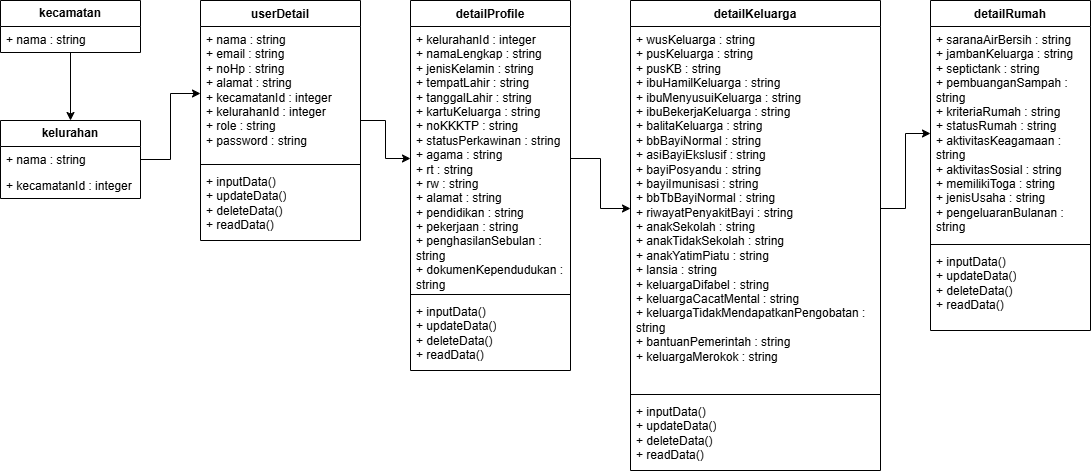

The diagram above was exported from draw.io. Its source (the exported page's mxGraphModel, read from the mxfile embedded in the PNG):
<mxGraphModel dx="2086" dy="572" grid="1" gridSize="10" guides="1" tooltips="1" connect="1" arrows="1" fold="1" page="1" pageScale="1" pageWidth="850" pageHeight="1100" math="0" shadow="0">
  <root>
    <mxCell id="0" />
    <mxCell id="1" parent="0" />
    <mxCell id="sNy4qB0k-u9Amyiz9SRw-1" value="detailProfile" style="swimlane;fontStyle=1;align=center;verticalAlign=top;childLayout=stackLayout;horizontal=1;startSize=26;horizontalStack=0;resizeParent=1;resizeParentMax=0;resizeLast=0;collapsible=1;marginBottom=0;whiteSpace=wrap;html=1;" parent="1" vertex="1">
      <mxGeometry x="80" y="100" width="160" height="370" as="geometry" />
    </mxCell>
    <mxCell id="sNy4qB0k-u9Amyiz9SRw-2" value="&lt;div&gt;+ kelurahanId : integer&lt;/div&gt;+ namaLengkap : string&lt;div&gt;+ jenisKelamin : string&lt;/div&gt;&lt;div&gt;+ tempatLahir : string&lt;/div&gt;&lt;div&gt;+ tanggalLahir : string&lt;/div&gt;&lt;div&gt;+ kartuKeluarga : string&lt;/div&gt;&lt;div&gt;+ noKKKTP : string&lt;/div&gt;&lt;div&gt;+ statusPerkawinan : string&lt;/div&gt;&lt;div&gt;+ agama : string&lt;/div&gt;&lt;div&gt;+ rt : string&lt;/div&gt;&lt;div&gt;+ rw : string&lt;/div&gt;&lt;div&gt;+ alamat : string&lt;/div&gt;&lt;div&gt;+ pendidikan : string&lt;/div&gt;&lt;div&gt;+ pekerjaan : string&lt;/div&gt;&lt;div&gt;+ penghasilanSebulan : string&lt;/div&gt;&lt;div&gt;+ dokumenKependudukan : string&lt;/div&gt;" style="text;strokeColor=none;fillColor=none;align=left;verticalAlign=top;spacingLeft=4;spacingRight=4;overflow=hidden;rotatable=0;points=[[0,0.5],[1,0.5]];portConstraint=eastwest;whiteSpace=wrap;html=1;" parent="sNy4qB0k-u9Amyiz9SRw-1" vertex="1">
      <mxGeometry y="26" width="160" height="264" as="geometry" />
    </mxCell>
    <mxCell id="sNy4qB0k-u9Amyiz9SRw-3" value="" style="line;strokeWidth=1;fillColor=none;align=left;verticalAlign=middle;spacingTop=-1;spacingLeft=3;spacingRight=3;rotatable=0;labelPosition=right;points=[];portConstraint=eastwest;strokeColor=inherit;" parent="sNy4qB0k-u9Amyiz9SRw-1" vertex="1">
      <mxGeometry y="290" width="160" height="8" as="geometry" />
    </mxCell>
    <mxCell id="sNy4qB0k-u9Amyiz9SRw-4" value="+ inputData()&lt;div&gt;+ updateData()&lt;/div&gt;&lt;div&gt;+ deleteData()&lt;/div&gt;&lt;div&gt;+ readData()&lt;/div&gt;" style="text;strokeColor=none;fillColor=none;align=left;verticalAlign=top;spacingLeft=4;spacingRight=4;overflow=hidden;rotatable=0;points=[[0,0.5],[1,0.5]];portConstraint=eastwest;whiteSpace=wrap;html=1;" parent="sNy4qB0k-u9Amyiz9SRw-1" vertex="1">
      <mxGeometry y="298" width="160" height="72" as="geometry" />
    </mxCell>
    <mxCell id="sNy4qB0k-u9Amyiz9SRw-5" value="detailKeluarga" style="swimlane;fontStyle=1;align=center;verticalAlign=top;childLayout=stackLayout;horizontal=1;startSize=26;horizontalStack=0;resizeParent=1;resizeParentMax=0;resizeLast=0;collapsible=1;marginBottom=0;whiteSpace=wrap;html=1;" parent="1" vertex="1">
      <mxGeometry x="300" y="100" width="250" height="470" as="geometry" />
    </mxCell>
    <mxCell id="sNy4qB0k-u9Amyiz9SRw-6" value="+ wusKeluarga : string&lt;div&gt;+ pusKeluarga : string&lt;/div&gt;&lt;div&gt;+ pusKB : string&lt;/div&gt;&lt;div&gt;+ ibuHamilKeluarga : string&lt;/div&gt;&lt;div&gt;+ ibuMenyusuiKeluarga : string&lt;/div&gt;&lt;div&gt;+ ibuBekerjaKeluarga : string&lt;/div&gt;&lt;div&gt;+ balitaKeluarga : string&lt;/div&gt;&lt;div&gt;+ bbBayiNormal : string&lt;/div&gt;&lt;div&gt;+ asiBayiEkslusif : string&lt;/div&gt;&lt;div&gt;+ bayiPosyandu : string&lt;/div&gt;&lt;div&gt;+ bayiImunisasi : string&lt;/div&gt;&lt;div&gt;+ bbTbBayiNormal : string&lt;/div&gt;&lt;div&gt;+ riwayatPenyakitBayi : string&lt;/div&gt;&lt;div&gt;+ anakSekolah : string&lt;/div&gt;&lt;div&gt;+ anakTidakSekolah : string&lt;/div&gt;&lt;div&gt;+ anakYatimPiatu : string&lt;/div&gt;&lt;div&gt;+ lansia : string&lt;/div&gt;&lt;div&gt;+ keluargaDifabel : string&lt;/div&gt;&lt;div&gt;+ keluargaCacatMental : string&lt;/div&gt;&lt;div&gt;+ keluargaTidakMendapatkanPengobatan : string&lt;/div&gt;&lt;div&gt;+ bantuanPemerintah : string&lt;/div&gt;&lt;div&gt;+ keluargaMerokok : string&lt;/div&gt;" style="text;strokeColor=none;fillColor=none;align=left;verticalAlign=top;spacingLeft=4;spacingRight=4;overflow=hidden;rotatable=0;points=[[0,0.5],[1,0.5]];portConstraint=eastwest;whiteSpace=wrap;html=1;" parent="sNy4qB0k-u9Amyiz9SRw-5" vertex="1">
      <mxGeometry y="26" width="250" height="364" as="geometry" />
    </mxCell>
    <mxCell id="sNy4qB0k-u9Amyiz9SRw-7" value="" style="line;strokeWidth=1;fillColor=none;align=left;verticalAlign=middle;spacingTop=-1;spacingLeft=3;spacingRight=3;rotatable=0;labelPosition=right;points=[];portConstraint=eastwest;strokeColor=inherit;" parent="sNy4qB0k-u9Amyiz9SRw-5" vertex="1">
      <mxGeometry y="390" width="250" height="8" as="geometry" />
    </mxCell>
    <mxCell id="sNy4qB0k-u9Amyiz9SRw-8" value="+ inputData()&lt;div&gt;+ updateData()&lt;/div&gt;&lt;div&gt;+ deleteData()&lt;/div&gt;&lt;div&gt;+ readData()&lt;/div&gt;" style="text;strokeColor=none;fillColor=none;align=left;verticalAlign=top;spacingLeft=4;spacingRight=4;overflow=hidden;rotatable=0;points=[[0,0.5],[1,0.5]];portConstraint=eastwest;whiteSpace=wrap;html=1;" parent="sNy4qB0k-u9Amyiz9SRw-5" vertex="1">
      <mxGeometry y="398" width="250" height="72" as="geometry" />
    </mxCell>
    <mxCell id="sNy4qB0k-u9Amyiz9SRw-9" value="detailRumah" style="swimlane;fontStyle=1;align=center;verticalAlign=top;childLayout=stackLayout;horizontal=1;startSize=26;horizontalStack=0;resizeParent=1;resizeParentMax=0;resizeLast=0;collapsible=1;marginBottom=0;whiteSpace=wrap;html=1;" parent="1" vertex="1">
      <mxGeometry x="600" y="100" width="160" height="330" as="geometry" />
    </mxCell>
    <mxCell id="sNy4qB0k-u9Amyiz9SRw-10" value="+ saranaAirBersih : string&lt;div&gt;+ jambanKeluarga : string&lt;/div&gt;&lt;div&gt;+ septictank : string&lt;/div&gt;&lt;div&gt;+ pembuanganSampah : string&lt;/div&gt;&lt;div&gt;+ kriteriaRumah : string&lt;/div&gt;&lt;div&gt;+ statusRumah : string&lt;/div&gt;&lt;div&gt;+ aktivitasKeagamaan : string&lt;/div&gt;&lt;div&gt;+ aktivitasSosial : string&lt;/div&gt;&lt;div&gt;+ memilikiToga : string&lt;/div&gt;&lt;div&gt;+ jenisUsaha : string&lt;/div&gt;&lt;div&gt;+ pengeluaranBulanan : string&lt;/div&gt;" style="text;strokeColor=none;fillColor=none;align=left;verticalAlign=top;spacingLeft=4;spacingRight=4;overflow=hidden;rotatable=0;points=[[0,0.5],[1,0.5]];portConstraint=eastwest;whiteSpace=wrap;html=1;" parent="sNy4qB0k-u9Amyiz9SRw-9" vertex="1">
      <mxGeometry y="26" width="160" height="214" as="geometry" />
    </mxCell>
    <mxCell id="sNy4qB0k-u9Amyiz9SRw-11" value="" style="line;strokeWidth=1;fillColor=none;align=left;verticalAlign=middle;spacingTop=-1;spacingLeft=3;spacingRight=3;rotatable=0;labelPosition=right;points=[];portConstraint=eastwest;strokeColor=inherit;" parent="sNy4qB0k-u9Amyiz9SRw-9" vertex="1">
      <mxGeometry y="240" width="160" height="8" as="geometry" />
    </mxCell>
    <mxCell id="sNy4qB0k-u9Amyiz9SRw-12" value="+ inputData()&lt;div&gt;+ updateData()&lt;/div&gt;&lt;div&gt;+ deleteData()&lt;/div&gt;&lt;div&gt;+ readData()&lt;/div&gt;" style="text;strokeColor=none;fillColor=none;align=left;verticalAlign=top;spacingLeft=4;spacingRight=4;overflow=hidden;rotatable=0;points=[[0,0.5],[1,0.5]];portConstraint=eastwest;whiteSpace=wrap;html=1;" parent="sNy4qB0k-u9Amyiz9SRw-9" vertex="1">
      <mxGeometry y="248" width="160" height="82" as="geometry" />
    </mxCell>
    <mxCell id="sNy4qB0k-u9Amyiz9SRw-14" style="edgeStyle=orthogonalEdgeStyle;rounded=0;orthogonalLoop=1;jettySize=auto;html=1;entryX=0;entryY=0.5;entryDx=0;entryDy=0;" parent="1" source="sNy4qB0k-u9Amyiz9SRw-2" target="sNy4qB0k-u9Amyiz9SRw-6" edge="1">
      <mxGeometry relative="1" as="geometry" />
    </mxCell>
    <mxCell id="sNy4qB0k-u9Amyiz9SRw-15" style="edgeStyle=orthogonalEdgeStyle;rounded=0;orthogonalLoop=1;jettySize=auto;html=1;exitX=1;exitY=0.5;exitDx=0;exitDy=0;entryX=0;entryY=0.5;entryDx=0;entryDy=0;" parent="1" source="sNy4qB0k-u9Amyiz9SRw-6" target="sNy4qB0k-u9Amyiz9SRw-10" edge="1">
      <mxGeometry relative="1" as="geometry" />
    </mxCell>
    <mxCell id="kDjamf0bjOq5vrmyvKrX-5" style="edgeStyle=orthogonalEdgeStyle;rounded=0;orthogonalLoop=1;jettySize=auto;html=1;entryX=0;entryY=0.5;entryDx=0;entryDy=0;" edge="1" parent="1" source="kDjamf0bjOq5vrmyvKrX-1" target="sNy4qB0k-u9Amyiz9SRw-2">
      <mxGeometry relative="1" as="geometry" />
    </mxCell>
    <mxCell id="kDjamf0bjOq5vrmyvKrX-1" value="userDetail" style="swimlane;fontStyle=1;align=center;verticalAlign=top;childLayout=stackLayout;horizontal=1;startSize=26;horizontalStack=0;resizeParent=1;resizeParentMax=0;resizeLast=0;collapsible=1;marginBottom=0;whiteSpace=wrap;html=1;" vertex="1" parent="1">
      <mxGeometry x="-130" y="100" width="160" height="240" as="geometry" />
    </mxCell>
    <mxCell id="kDjamf0bjOq5vrmyvKrX-2" value="+ nama : string&lt;div&gt;+ email : string&lt;/div&gt;&lt;div&gt;+ noHp : string&lt;/div&gt;&lt;div&gt;+ alamat : string&lt;/div&gt;&lt;div&gt;+ kecamatanId : integer&lt;/div&gt;&lt;div&gt;+ kelurahanId : integer&lt;/div&gt;&lt;div&gt;+ role : string&lt;/div&gt;&lt;div&gt;+ password : string&lt;/div&gt;" style="text;strokeColor=none;fillColor=none;align=left;verticalAlign=top;spacingLeft=4;spacingRight=4;overflow=hidden;rotatable=0;points=[[0,0.5],[1,0.5]];portConstraint=eastwest;whiteSpace=wrap;html=1;" vertex="1" parent="kDjamf0bjOq5vrmyvKrX-1">
      <mxGeometry y="26" width="160" height="134" as="geometry" />
    </mxCell>
    <mxCell id="kDjamf0bjOq5vrmyvKrX-3" value="" style="line;strokeWidth=1;fillColor=none;align=left;verticalAlign=middle;spacingTop=-1;spacingLeft=3;spacingRight=3;rotatable=0;labelPosition=right;points=[];portConstraint=eastwest;strokeColor=inherit;" vertex="1" parent="kDjamf0bjOq5vrmyvKrX-1">
      <mxGeometry y="160" width="160" height="8" as="geometry" />
    </mxCell>
    <mxCell id="kDjamf0bjOq5vrmyvKrX-4" value="+ inputData()&lt;div&gt;+ updateData()&lt;/div&gt;&lt;div&gt;+ deleteData()&lt;/div&gt;&lt;div&gt;+ readData()&lt;/div&gt;" style="text;strokeColor=none;fillColor=none;align=left;verticalAlign=top;spacingLeft=4;spacingRight=4;overflow=hidden;rotatable=0;points=[[0,0.5],[1,0.5]];portConstraint=eastwest;whiteSpace=wrap;html=1;" vertex="1" parent="kDjamf0bjOq5vrmyvKrX-1">
      <mxGeometry y="168" width="160" height="72" as="geometry" />
    </mxCell>
    <mxCell id="RMk5N5-XaUy_C5N2X2x0-1" style="edgeStyle=orthogonalEdgeStyle;rounded=0;orthogonalLoop=1;jettySize=auto;html=1;entryX=0.5;entryY=0;entryDx=0;entryDy=0;" edge="1" parent="1" source="kDjamf0bjOq5vrmyvKrX-14" target="kDjamf0bjOq5vrmyvKrX-18">
      <mxGeometry relative="1" as="geometry" />
    </mxCell>
    <mxCell id="kDjamf0bjOq5vrmyvKrX-14" value="&lt;b&gt;kecamatan&lt;/b&gt;" style="swimlane;fontStyle=0;childLayout=stackLayout;horizontal=1;startSize=26;fillColor=none;horizontalStack=0;resizeParent=1;resizeParentMax=0;resizeLast=0;collapsible=1;marginBottom=0;whiteSpace=wrap;html=1;" vertex="1" parent="1">
      <mxGeometry x="-330" y="100" width="140" height="52" as="geometry" />
    </mxCell>
    <mxCell id="kDjamf0bjOq5vrmyvKrX-15" value="+ nama : string" style="text;strokeColor=none;fillColor=none;align=left;verticalAlign=top;spacingLeft=4;spacingRight=4;overflow=hidden;rotatable=0;points=[[0,0.5],[1,0.5]];portConstraint=eastwest;whiteSpace=wrap;html=1;" vertex="1" parent="kDjamf0bjOq5vrmyvKrX-14">
      <mxGeometry y="26" width="140" height="26" as="geometry" />
    </mxCell>
    <mxCell id="RMk5N5-XaUy_C5N2X2x0-2" style="edgeStyle=orthogonalEdgeStyle;rounded=0;orthogonalLoop=1;jettySize=auto;html=1;entryX=0;entryY=0.5;entryDx=0;entryDy=0;" edge="1" parent="1" source="kDjamf0bjOq5vrmyvKrX-18" target="kDjamf0bjOq5vrmyvKrX-2">
      <mxGeometry relative="1" as="geometry" />
    </mxCell>
    <mxCell id="kDjamf0bjOq5vrmyvKrX-18" value="&lt;b&gt;kelurahan&lt;/b&gt;" style="swimlane;fontStyle=0;childLayout=stackLayout;horizontal=1;startSize=26;fillColor=none;horizontalStack=0;resizeParent=1;resizeParentMax=0;resizeLast=0;collapsible=1;marginBottom=0;whiteSpace=wrap;html=1;" vertex="1" parent="1">
      <mxGeometry x="-330" y="220" width="140" height="78" as="geometry" />
    </mxCell>
    <mxCell id="kDjamf0bjOq5vrmyvKrX-19" value="+ nama : string" style="text;strokeColor=none;fillColor=none;align=left;verticalAlign=top;spacingLeft=4;spacingRight=4;overflow=hidden;rotatable=0;points=[[0,0.5],[1,0.5]];portConstraint=eastwest;whiteSpace=wrap;html=1;" vertex="1" parent="kDjamf0bjOq5vrmyvKrX-18">
      <mxGeometry y="26" width="140" height="26" as="geometry" />
    </mxCell>
    <mxCell id="kDjamf0bjOq5vrmyvKrX-20" value="+ kecamatanId : integer" style="text;strokeColor=none;fillColor=none;align=left;verticalAlign=top;spacingLeft=4;spacingRight=4;overflow=hidden;rotatable=0;points=[[0,0.5],[1,0.5]];portConstraint=eastwest;whiteSpace=wrap;html=1;" vertex="1" parent="kDjamf0bjOq5vrmyvKrX-18">
      <mxGeometry y="52" width="140" height="26" as="geometry" />
    </mxCell>
  </root>
</mxGraphModel>